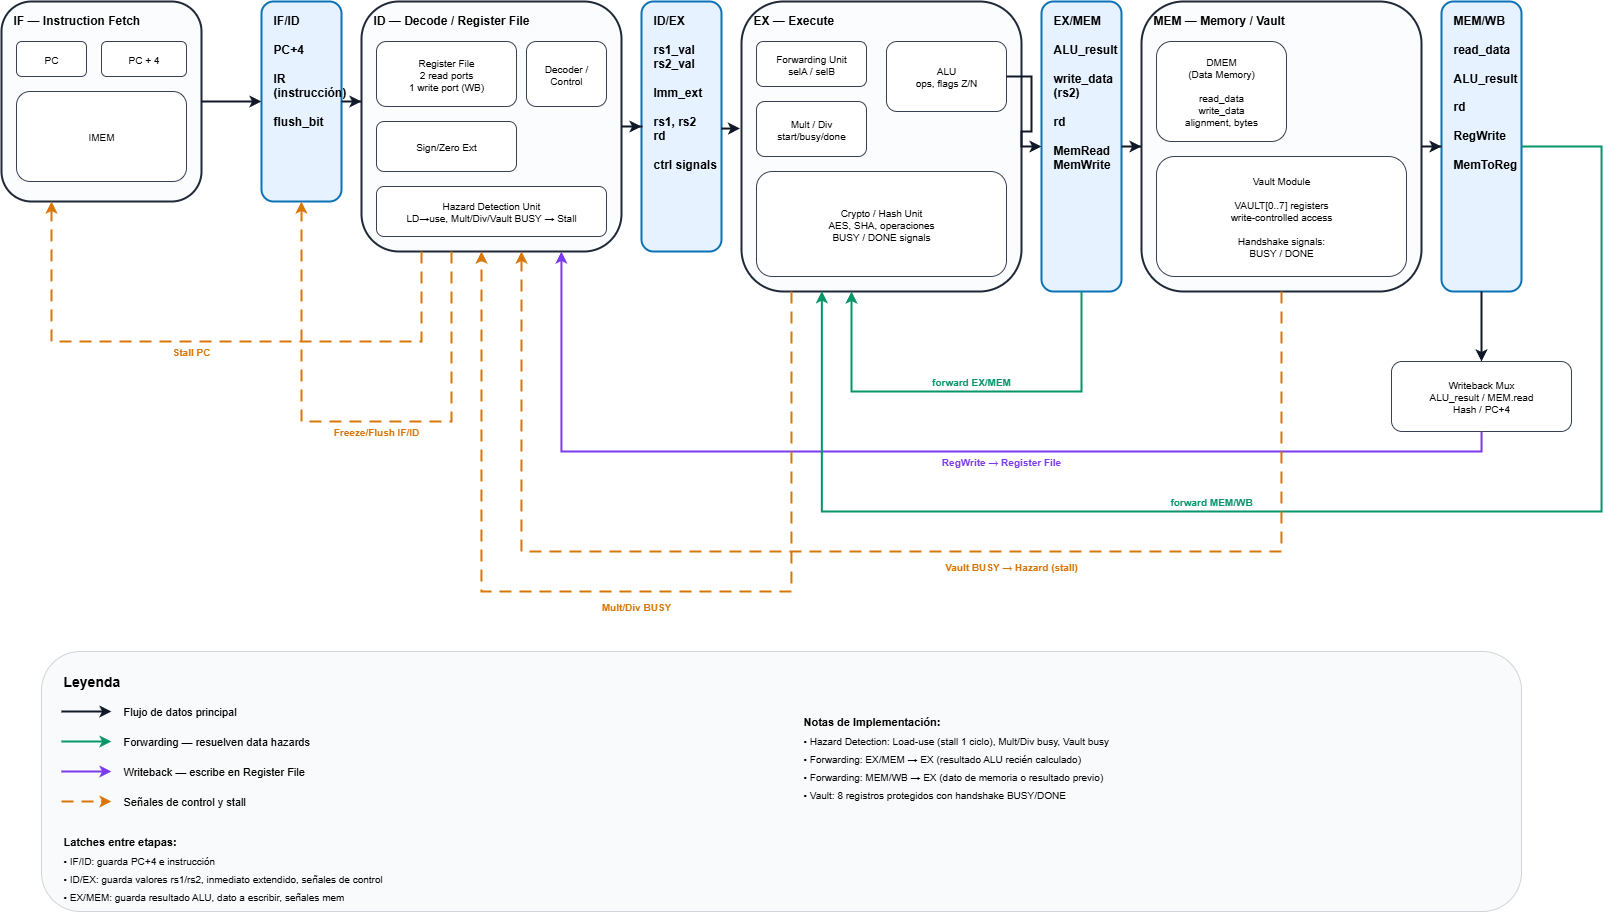

The diagram above was exported from draw.io. Its source (the exported page's mxGraphModel, read from the mxfile embedded in the PNG):
<mxGraphModel dx="2049" dy="782" grid="1" gridSize="10" guides="1" tooltips="1" connect="1" arrows="1" fold="1" page="0" pageScale="1" pageWidth="1800" pageHeight="1000" background="none" math="0" shadow="0">
  <root>
    <mxCell id="0" />
    <mxCell id="1" parent="0" />
    <mxCell id="stage-if" value="IF — Instruction Fetch" style="rounded=1;whiteSpace=wrap;html=1;fillColor=#fbfcfd;strokeColor=#1f2937;strokeWidth=2;fontSize=12;fontStyle=1;align=left;verticalAlign=top;spacingLeft=10;spacingTop=5;" parent="1" vertex="1">
      <mxGeometry y="50" width="200" height="200" as="geometry" />
    </mxCell>
    <mxCell id="if-pc" value="PC" style="rounded=1;whiteSpace=wrap;html=1;fillColor=#ffffff;strokeColor=#374151;fontSize=10;" parent="1" vertex="1">
      <mxGeometry x="15" y="90" width="70" height="35" as="geometry" />
    </mxCell>
    <mxCell id="if-pc4" value="PC + 4" style="rounded=1;whiteSpace=wrap;html=1;fillColor=#ffffff;strokeColor=#374151;fontSize=10;" parent="1" vertex="1">
      <mxGeometry x="100" y="90" width="85" height="35" as="geometry" />
    </mxCell>
    <mxCell id="if-imem" value="IMEM" style="rounded=1;whiteSpace=wrap;html=1;fillColor=#ffffff;strokeColor=#374151;fontSize=10;" parent="1" vertex="1">
      <mxGeometry x="15" y="140" width="170" height="90" as="geometry" />
    </mxCell>
    <mxCell id="latch-ifid" value="IF/ID&#10;&#10;PC+4&#10;&#10;IR&#10;(instrucción)&#10;&#10;flush_bit" style="rounded=1;whiteSpace=wrap;html=1;fillColor=#e6f2ff;strokeColor=#0b72b5;strokeWidth=2;fontSize=12;fontStyle=1;align=left;verticalAlign=top;spacingLeft=10;spacingTop=5;" parent="1" vertex="1">
      <mxGeometry x="260" y="50" width="80" height="200" as="geometry" />
    </mxCell>
    <mxCell id="stage-id" value="ID — Decode / Register File" style="rounded=1;whiteSpace=wrap;html=1;fillColor=#fbfcfd;strokeColor=#1f2937;strokeWidth=2;fontSize=12;fontStyle=1;align=left;verticalAlign=top;spacingLeft=10;spacingTop=5;" parent="1" vertex="1">
      <mxGeometry x="360" y="50" width="260" height="250" as="geometry" />
    </mxCell>
    <mxCell id="id-regfile" value="Register File&#10;2 read ports&#10;1 write port (WB)" style="rounded=1;whiteSpace=wrap;html=1;fillColor=#ffffff;strokeColor=#374151;fontSize=10;" parent="1" vertex="1">
      <mxGeometry x="375" y="90" width="140" height="65" as="geometry" />
    </mxCell>
    <mxCell id="id-decoder" value="Decoder /&#10;Control" style="rounded=1;whiteSpace=wrap;html=1;fillColor=#ffffff;strokeColor=#374151;fontSize=10;" parent="1" vertex="1">
      <mxGeometry x="525" y="90" width="80" height="65" as="geometry" />
    </mxCell>
    <mxCell id="id-signext" value="Sign/Zero Ext" style="rounded=1;whiteSpace=wrap;html=1;fillColor=#ffffff;strokeColor=#374151;fontSize=10;" parent="1" vertex="1">
      <mxGeometry x="375" y="170" width="140" height="50" as="geometry" />
    </mxCell>
    <mxCell id="id-hazard" value="Hazard Detection Unit&#10;LD→use, Mult/Div/Vault BUSY → Stall" style="rounded=1;whiteSpace=wrap;html=1;fillColor=#ffffff;strokeColor=#374151;fontSize=10;" parent="1" vertex="1">
      <mxGeometry x="375" y="235" width="230" height="50" as="geometry" />
    </mxCell>
    <mxCell id="latch-idex" value="ID/EX&#10;&#10;rs1_val&#10;rs2_val&#10;&#10;Imm_ext&#10;&#10;rs1, rs2&#10;rd&#10;&#10;ctrl signals" style="rounded=1;whiteSpace=wrap;html=1;fillColor=#e6f2ff;strokeColor=#0b72b5;strokeWidth=2;fontSize=12;fontStyle=1;align=left;verticalAlign=top;spacingLeft=10;spacingTop=5;" parent="1" vertex="1">
      <mxGeometry x="640" y="50" width="80" height="250" as="geometry" />
    </mxCell>
    <mxCell id="stage-ex" value="EX — Execute" style="rounded=1;whiteSpace=wrap;html=1;fillColor=#fbfcfd;strokeColor=#1f2937;strokeWidth=2;fontSize=12;fontStyle=1;align=left;verticalAlign=top;spacingLeft=10;spacingTop=5;" parent="1" vertex="1">
      <mxGeometry x="740" y="50" width="280" height="290" as="geometry" />
    </mxCell>
    <mxCell id="ex-forward" value="Forwarding Unit&#10;selA / selB" style="rounded=1;whiteSpace=wrap;html=1;fillColor=#ffffff;strokeColor=#374151;fontSize=10;" parent="1" vertex="1">
      <mxGeometry x="755" y="90" width="110" height="45" as="geometry" />
    </mxCell>
    <mxCell id="ex-alu" value="ALU&#10;ops, flags Z/N" style="rounded=1;whiteSpace=wrap;html=1;fillColor=#ffffff;strokeColor=#374151;fontSize=10;" parent="1" vertex="1">
      <mxGeometry x="885" y="90" width="120" height="70" as="geometry" />
    </mxCell>
    <mxCell id="ex-mult" value="Mult / Div&#10;start/busy/done" style="rounded=1;whiteSpace=wrap;html=1;fillColor=#ffffff;strokeColor=#374151;fontSize=10;" parent="1" vertex="1">
      <mxGeometry x="755" y="150" width="110" height="55" as="geometry" />
    </mxCell>
    <mxCell id="ex-crypto" value="Crypto / Hash Unit&#10;AES, SHA, operaciones&#10;BUSY / DONE signals" style="rounded=1;whiteSpace=wrap;html=1;fillColor=#ffffff;strokeColor=#374151;fontSize=10;" parent="1" vertex="1">
      <mxGeometry x="755" y="220" width="250" height="105" as="geometry" />
    </mxCell>
    <mxCell id="latch-exmem" value="EX/MEM&#10;&#10;ALU_result&#10;&#10;write_data&#10;(rs2)&#10;&#10;rd&#10;&#10;MemRead&#10;MemWrite" style="rounded=1;whiteSpace=wrap;html=1;fillColor=#e6f2ff;strokeColor=#0b72b5;strokeWidth=2;fontSize=12;fontStyle=1;align=left;verticalAlign=top;spacingLeft=10;spacingTop=5;" parent="1" vertex="1">
      <mxGeometry x="1040" y="50" width="80" height="290" as="geometry" />
    </mxCell>
    <mxCell id="stage-mem" value="MEM — Memory / Vault" style="rounded=1;whiteSpace=wrap;html=1;fillColor=#fbfcfd;strokeColor=#1f2937;strokeWidth=2;fontSize=12;fontStyle=1;align=left;verticalAlign=top;spacingLeft=10;spacingTop=5;" parent="1" vertex="1">
      <mxGeometry x="1140" y="50" width="280" height="290" as="geometry" />
    </mxCell>
    <mxCell id="mem-dmem" value="DMEM&#10;(Data Memory)&#10;&#10;read_data&#10;write_data&#10;alignment, bytes" style="rounded=1;whiteSpace=wrap;html=1;fillColor=#ffffff;strokeColor=#374151;fontSize=10;" parent="1" vertex="1">
      <mxGeometry x="1155" y="90" width="130" height="100" as="geometry" />
    </mxCell>
    <mxCell id="mem-vault" value="Vault Module&#10;&#10;VAULT[0..7] registers&#10;write-controlled access&#10;&#10;Handshake signals:&#10;BUSY / DONE" style="rounded=1;whiteSpace=wrap;html=1;fillColor=#ffffff;strokeColor=#374151;fontSize=10;" parent="1" vertex="1">
      <mxGeometry x="1155" y="205" width="250" height="120" as="geometry" />
    </mxCell>
    <mxCell id="latch-memwb" value="MEM/WB&#10;&#10;read_data&#10;&#10;ALU_result&#10;&#10;rd&#10;&#10;RegWrite&#10;&#10;MemToReg" style="rounded=1;whiteSpace=wrap;html=1;fillColor=#e6f2ff;strokeColor=#0b72b5;strokeWidth=2;fontSize=12;fontStyle=1;align=left;verticalAlign=top;spacingLeft=10;spacingTop=5;" parent="1" vertex="1">
      <mxGeometry x="1440" y="50" width="80" height="290" as="geometry" />
    </mxCell>
    <mxCell id="wb-mux" value="Writeback Mux&#10;ALU_result / MEM.read&#10;Hash / PC+4" style="rounded=1;whiteSpace=wrap;html=1;fillColor=#ffffff;strokeColor=#374151;fontSize=10;" parent="1" vertex="1">
      <mxGeometry x="1390" y="410" width="180" height="70" as="geometry" />
    </mxCell>
    <mxCell id="wire-if-ifid" style="edgeStyle=orthogonalEdgeStyle;rounded=0;orthogonalLoop=1;jettySize=auto;html=1;strokeWidth=2;strokeColor=#111827;endArrow=classic;exitX=1;exitY=0.5;exitDx=0;exitDy=0;" parent="1" source="stage-if" target="latch-ifid" edge="1">
      <mxGeometry relative="1" as="geometry" />
    </mxCell>
    <mxCell id="wire-ifid-id" style="edgeStyle=orthogonalEdgeStyle;rounded=0;orthogonalLoop=1;jettySize=auto;html=1;strokeWidth=2;strokeColor=#111827;endArrow=classic;" parent="1" source="latch-ifid" edge="1">
      <mxGeometry relative="1" as="geometry">
        <mxPoint x="360" y="150" as="targetPoint" />
      </mxGeometry>
    </mxCell>
    <mxCell id="wire-id-idex" style="edgeStyle=orthogonalEdgeStyle;rounded=0;orthogonalLoop=1;jettySize=auto;html=1;strokeWidth=2;strokeColor=#111827;endArrow=classic;" parent="1" target="latch-idex" edge="1">
      <mxGeometry relative="1" as="geometry">
        <mxPoint x="620" y="175" as="sourcePoint" />
      </mxGeometry>
    </mxCell>
    <mxCell id="wire-idex-ex" style="edgeStyle=orthogonalEdgeStyle;rounded=0;orthogonalLoop=1;jettySize=auto;html=1;strokeWidth=2;strokeColor=#111827;endArrow=classic;entryX=-0.005;entryY=0.434;entryDx=0;entryDy=0;entryPerimeter=0;" parent="1" edge="1">
      <mxGeometry relative="1" as="geometry">
        <mxPoint x="720" y="177.05999999999995" as="sourcePoint" />
        <mxPoint x="738.5999999999999" y="177.92000000000002" as="targetPoint" />
      </mxGeometry>
    </mxCell>
    <mxCell id="wire-ex-exmem" style="edgeStyle=orthogonalEdgeStyle;rounded=0;orthogonalLoop=1;jettySize=auto;html=1;strokeWidth=2;strokeColor=#111827;endArrow=classic;" parent="1" source="ex-alu" target="latch-exmem" edge="1">
      <mxGeometry relative="1" as="geometry">
        <Array as="points">
          <mxPoint x="1030" y="125" />
          <mxPoint x="1030" y="180" />
          <mxPoint x="1020" y="180" />
          <mxPoint x="1020" y="195" />
        </Array>
      </mxGeometry>
    </mxCell>
    <mxCell id="wire-exmem-mem" style="edgeStyle=orthogonalEdgeStyle;rounded=0;orthogonalLoop=1;jettySize=auto;html=1;strokeWidth=2;strokeColor=#111827;endArrow=classic;" parent="1" source="latch-exmem" edge="1">
      <mxGeometry relative="1" as="geometry">
        <mxPoint x="1140" y="195" as="targetPoint" />
      </mxGeometry>
    </mxCell>
    <mxCell id="wire-mem-memwb" style="edgeStyle=orthogonalEdgeStyle;rounded=0;orthogonalLoop=1;jettySize=auto;html=1;strokeWidth=2;strokeColor=#111827;endArrow=classic;exitX=1;exitY=0.5;exitDx=0;exitDy=0;" parent="1" source="stage-mem" target="latch-memwb" edge="1">
      <mxGeometry relative="1" as="geometry" />
    </mxCell>
    <mxCell id="wire-memwb-wb" style="edgeStyle=orthogonalEdgeStyle;rounded=0;orthogonalLoop=1;jettySize=auto;html=1;strokeWidth=2;strokeColor=#111827;endArrow=classic;" parent="1" source="latch-memwb" target="wb-mux" edge="1">
      <mxGeometry relative="1" as="geometry" />
    </mxCell>
    <mxCell id="wire-wb-regfile" style="edgeStyle=orthogonalEdgeStyle;rounded=0;orthogonalLoop=1;jettySize=auto;html=1;strokeWidth=2;strokeColor=#7c3aed;endArrow=classic;entryX=0.769;entryY=1;entryDx=0;entryDy=0;entryPerimeter=0;" parent="1" source="wb-mux" target="stage-id" edge="1">
      <mxGeometry relative="1" as="geometry">
        <Array as="points">
          <mxPoint x="1480" y="500" />
          <mxPoint x="560" y="500" />
        </Array>
        <mxPoint x="560" y="340" as="targetPoint" />
      </mxGeometry>
    </mxCell>
    <mxCell id="label-wb" value="RegWrite → Register File" style="text;html=1;strokeColor=none;fillColor=none;align=center;verticalAlign=middle;whiteSpace=wrap;rounded=0;fontSize=10;fontColor=#7c3aed;fontStyle=1" parent="1" vertex="1">
      <mxGeometry x="910" y="500" width="180" height="20" as="geometry" />
    </mxCell>
    <mxCell id="wire-forward-exmem" style="edgeStyle=orthogonalEdgeStyle;rounded=0;orthogonalLoop=1;jettySize=auto;html=1;strokeWidth=2;strokeColor=#059669;endArrow=classic;dashed=0;" parent="1" edge="1">
      <mxGeometry relative="1" as="geometry">
        <Array as="points">
          <mxPoint x="1080" y="440" />
          <mxPoint x="850" y="440" />
        </Array>
        <mxPoint x="1080.0032154340834" y="339.99999999999994" as="sourcePoint" />
        <mxPoint x="850" y="340" as="targetPoint" />
      </mxGeometry>
    </mxCell>
    <mxCell id="label-fwd-exmem" value="forward EX/MEM" style="text;html=1;strokeColor=none;fillColor=none;align=center;verticalAlign=middle;whiteSpace=wrap;rounded=0;fontSize=10;fontColor=#059669;fontStyle=1" parent="1" vertex="1">
      <mxGeometry x="910" y="420" width="120" height="20" as="geometry" />
    </mxCell>
    <mxCell id="wire-forward-memwb" style="edgeStyle=orthogonalEdgeStyle;rounded=0;orthogonalLoop=1;jettySize=auto;html=1;strokeWidth=2;strokeColor=#059669;endArrow=classic;dashed=0;entryX=0.287;entryY=0.999;entryDx=0;entryDy=0;entryPerimeter=0;" parent="1" source="latch-memwb" target="stage-ex" edge="1">
      <mxGeometry relative="1" as="geometry">
        <Array as="points">
          <mxPoint x="1600" y="195" />
          <mxPoint x="1600" y="560" />
          <mxPoint x="820" y="560" />
        </Array>
        <mxPoint x="820" y="370" as="targetPoint" />
      </mxGeometry>
    </mxCell>
    <mxCell id="label-fwd-memwb" value="forward MEM/WB" style="text;html=1;strokeColor=none;fillColor=none;align=center;verticalAlign=middle;whiteSpace=wrap;rounded=0;fontSize=10;fontColor=#059669;fontStyle=1" parent="1" vertex="1">
      <mxGeometry x="1150" y="540" width="120" height="20" as="geometry" />
    </mxCell>
    <mxCell id="wire-stall-pc" style="edgeStyle=orthogonalEdgeStyle;rounded=0;orthogonalLoop=1;jettySize=auto;html=1;strokeWidth=2;strokeColor=#d97706;endArrow=classic;dashed=1;dashPattern=6 4;entryX=0.25;entryY=1;entryDx=0;entryDy=0;" parent="1" target="stage-if" edge="1">
      <mxGeometry relative="1" as="geometry">
        <Array as="points">
          <mxPoint x="420" y="390" />
          <mxPoint x="50" y="390" />
        </Array>
        <mxPoint x="420" y="300" as="sourcePoint" />
        <mxPoint x="90" y="260" as="targetPoint" />
      </mxGeometry>
    </mxCell>
    <mxCell id="label-stall-pc" value="Stall PC" style="text;html=1;strokeColor=none;fillColor=none;align=center;verticalAlign=middle;whiteSpace=wrap;rounded=0;fontSize=10;fontColor=#d97706;fontStyle=1" parent="1" vertex="1">
      <mxGeometry x="150" y="390" width="80" height="20" as="geometry" />
    </mxCell>
    <mxCell id="wire-flush-ifid" style="edgeStyle=orthogonalEdgeStyle;rounded=0;orthogonalLoop=1;jettySize=auto;html=1;strokeWidth=2;strokeColor=#d97706;endArrow=classic;dashed=1;dashPattern=6 4;" parent="1" target="latch-ifid" edge="1">
      <mxGeometry relative="1" as="geometry">
        <Array as="points">
          <mxPoint x="450" y="470" />
          <mxPoint x="300" y="470" />
        </Array>
        <mxPoint x="450" y="300" as="sourcePoint" />
      </mxGeometry>
    </mxCell>
    <mxCell id="label-flush" value="Freeze/Flush IF/ID" style="text;html=1;strokeColor=none;fillColor=none;align=center;verticalAlign=middle;whiteSpace=wrap;rounded=0;fontSize=10;fontColor=#d97706;fontStyle=1" parent="1" vertex="1">
      <mxGeometry x="310" y="470" width="130" height="20" as="geometry" />
    </mxCell>
    <mxCell id="wire-vault-hazard" style="edgeStyle=orthogonalEdgeStyle;rounded=0;orthogonalLoop=1;jettySize=auto;html=1;strokeWidth=2;strokeColor=#d97706;endArrow=classic;dashed=1;dashPattern=6 4;exitX=0.5;exitY=1;exitDx=0;exitDy=0;" parent="1" source="stage-mem" edge="1">
      <mxGeometry relative="1" as="geometry">
        <Array as="points">
          <mxPoint x="1280" y="600" />
          <mxPoint x="520" y="600" />
        </Array>
        <mxPoint x="1250" y="390" as="sourcePoint" />
        <mxPoint x="520" y="300" as="targetPoint" />
      </mxGeometry>
    </mxCell>
    <mxCell id="label-vault-busy" value="Vault BUSY → Hazard (stall)" style="text;html=1;strokeColor=none;fillColor=none;align=center;verticalAlign=middle;whiteSpace=wrap;rounded=0;fontSize=10;fontColor=#d97706;fontStyle=1" parent="1" vertex="1">
      <mxGeometry x="920" y="605" width="180" height="20" as="geometry" />
    </mxCell>
    <mxCell id="wire-mult-hazard" style="edgeStyle=orthogonalEdgeStyle;rounded=0;orthogonalLoop=1;jettySize=auto;html=1;strokeWidth=2;strokeColor=#d97706;endArrow=classic;dashed=1;dashPattern=6 4;" parent="1" edge="1">
      <mxGeometry relative="1" as="geometry">
        <Array as="points">
          <mxPoint x="790" y="340" />
          <mxPoint x="790" y="640" />
          <mxPoint x="480" y="640" />
        </Array>
        <mxPoint x="790" y="340" as="sourcePoint" />
        <mxPoint x="480" y="300" as="targetPoint" />
      </mxGeometry>
    </mxCell>
    <mxCell id="label-mult-busy" value="Mult/Div BUSY" style="text;html=1;strokeColor=none;fillColor=none;align=center;verticalAlign=middle;whiteSpace=wrap;rounded=0;fontSize=10;fontColor=#d97706;fontStyle=1" parent="1" vertex="1">
      <mxGeometry x="580" y="645" width="110" height="20" as="geometry" />
    </mxCell>
    <mxCell id="legend-box" value="" style="rounded=1;whiteSpace=wrap;html=1;fillColor=#f9fafb;strokeColor=#d1d5db;strokeWidth=1;" parent="1" vertex="1">
      <mxGeometry x="40" y="700" width="1480" height="260" as="geometry" />
    </mxCell>
    <mxCell id="legend-title" value="Leyenda" style="text;html=1;strokeColor=none;fillColor=none;align=left;verticalAlign=middle;whiteSpace=wrap;rounded=0;fontSize=14;fontStyle=1" parent="1" vertex="1">
      <mxGeometry x="60" y="715" width="300" height="30" as="geometry" />
    </mxCell>
    <mxCell id="legend-line1" value="" style="endArrow=classic;html=1;strokeWidth=2;strokeColor=#111827;" parent="1" edge="1">
      <mxGeometry width="50" height="50" relative="1" as="geometry">
        <mxPoint x="60" y="760" as="sourcePoint" />
        <mxPoint x="110" y="760" as="targetPoint" />
      </mxGeometry>
    </mxCell>
    <mxCell id="legend-text1" value="Flujo de datos principal" style="text;html=1;strokeColor=none;fillColor=none;align=left;verticalAlign=middle;whiteSpace=wrap;rounded=0;fontSize=11;" parent="1" vertex="1">
      <mxGeometry x="120" y="750" width="250" height="20" as="geometry" />
    </mxCell>
    <mxCell id="legend-line2" value="" style="endArrow=classic;html=1;strokeWidth=2;strokeColor=#059669;" parent="1" edge="1">
      <mxGeometry width="50" height="50" relative="1" as="geometry">
        <mxPoint x="60" y="790" as="sourcePoint" />
        <mxPoint x="110" y="790" as="targetPoint" />
      </mxGeometry>
    </mxCell>
    <mxCell id="legend-text2" value="Forwarding — resuelven data hazards" style="text;html=1;strokeColor=none;fillColor=none;align=left;verticalAlign=middle;whiteSpace=wrap;rounded=0;fontSize=11;" parent="1" vertex="1">
      <mxGeometry x="120" y="780" width="350" height="20" as="geometry" />
    </mxCell>
    <mxCell id="legend-line3" value="" style="endArrow=classic;html=1;strokeWidth=2;strokeColor=#7c3aed;" parent="1" edge="1">
      <mxGeometry width="50" height="50" relative="1" as="geometry">
        <mxPoint x="60" y="820" as="sourcePoint" />
        <mxPoint x="110" y="820" as="targetPoint" />
      </mxGeometry>
    </mxCell>
    <mxCell id="legend-text3" value="Writeback — escribe en Register File" style="text;html=1;strokeColor=none;fillColor=none;align=left;verticalAlign=middle;whiteSpace=wrap;rounded=0;fontSize=11;" parent="1" vertex="1">
      <mxGeometry x="120" y="810" width="350" height="20" as="geometry" />
    </mxCell>
    <mxCell id="legend-line4" value="" style="endArrow=classic;html=1;strokeWidth=2;strokeColor=#d97706;dashed=1;dashPattern=6 4;" parent="1" edge="1">
      <mxGeometry width="50" height="50" relative="1" as="geometry">
        <mxPoint x="60" y="850" as="sourcePoint" />
        <mxPoint x="110" y="850" as="targetPoint" />
      </mxGeometry>
    </mxCell>
    <mxCell id="legend-text4" value="Señales de control y stall" style="text;html=1;strokeColor=none;fillColor=none;align=left;verticalAlign=middle;whiteSpace=wrap;rounded=0;fontSize=11;" parent="1" vertex="1">
      <mxGeometry x="120" y="840" width="350" height="20" as="geometry" />
    </mxCell>
    <mxCell id="legend-latches-title" value="Latches entre etapas:" style="text;html=1;strokeColor=none;fillColor=none;align=left;verticalAlign=middle;whiteSpace=wrap;rounded=0;fontSize=11;fontStyle=1" parent="1" vertex="1">
      <mxGeometry x="60" y="880" width="200" height="20" as="geometry" />
    </mxCell>
    <mxCell id="legend-latches1" value="• IF/ID: guarda PC+4 e instrucción" style="text;html=1;strokeColor=none;fillColor=none;align=left;verticalAlign=middle;whiteSpace=wrap;rounded=0;fontSize=10;" parent="1" vertex="1">
      <mxGeometry x="60" y="900" width="400" height="18" as="geometry" />
    </mxCell>
    <mxCell id="legend-latches2" value="• ID/EX: guarda valores rs1/rs2, inmediato extendido, señales de control" style="text;html=1;strokeColor=none;fillColor=none;align=left;verticalAlign=middle;whiteSpace=wrap;rounded=0;fontSize=10;" parent="1" vertex="1">
      <mxGeometry x="60" y="918" width="500" height="18" as="geometry" />
    </mxCell>
    <mxCell id="legend-latches3" value="• EX/MEM: guarda resultado ALU, dato a escribir, señales mem" style="text;html=1;strokeColor=none;fillColor=none;align=left;verticalAlign=middle;whiteSpace=wrap;rounded=0;fontSize=10;" parent="1" vertex="1">
      <mxGeometry x="60" y="936" width="450" height="18" as="geometry" />
    </mxCell>
    <mxCell id="legend-notes-title" value="Notas de Implementación:" style="text;html=1;strokeColor=none;fillColor=none;align=left;verticalAlign=middle;whiteSpace=wrap;rounded=0;fontSize=11;fontStyle=1" parent="1" vertex="1">
      <mxGeometry x="800" y="760" width="200" height="20" as="geometry" />
    </mxCell>
    <mxCell id="legend-notes1" value="• Hazard Detection: Load-use (stall 1 ciclo), Mult/Div busy, Vault busy" style="text;html=1;strokeColor=none;fillColor=none;align=left;verticalAlign=middle;whiteSpace=wrap;rounded=0;fontSize=10;" parent="1" vertex="1">
      <mxGeometry x="800" y="780" width="500" height="18" as="geometry" />
    </mxCell>
    <mxCell id="legend-notes2" value="• Forwarding: EX/MEM → EX (resultado ALU recién calculado)" style="text;html=1;strokeColor=none;fillColor=none;align=left;verticalAlign=middle;whiteSpace=wrap;rounded=0;fontSize=10;" parent="1" vertex="1">
      <mxGeometry x="800" y="798" width="450" height="18" as="geometry" />
    </mxCell>
    <mxCell id="legend-notes3" value="• Forwarding: MEM/WB → EX (dato de memoria o resultado previo)" style="text;html=1;strokeColor=none;fillColor=none;align=left;verticalAlign=middle;whiteSpace=wrap;rounded=0;fontSize=10;" parent="1" vertex="1">
      <mxGeometry x="800" y="816" width="450" height="18" as="geometry" />
    </mxCell>
    <mxCell id="legend-notes4" value="• Vault: 8 registros protegidos con handshake BUSY/DONE" style="text;html=1;strokeColor=none;fillColor=none;align=left;verticalAlign=middle;whiteSpace=wrap;rounded=0;fontSize=10;" parent="1" vertex="1">
      <mxGeometry x="800" y="834" width="400" height="18" as="geometry" />
    </mxCell>
  </root>
</mxGraphModel>